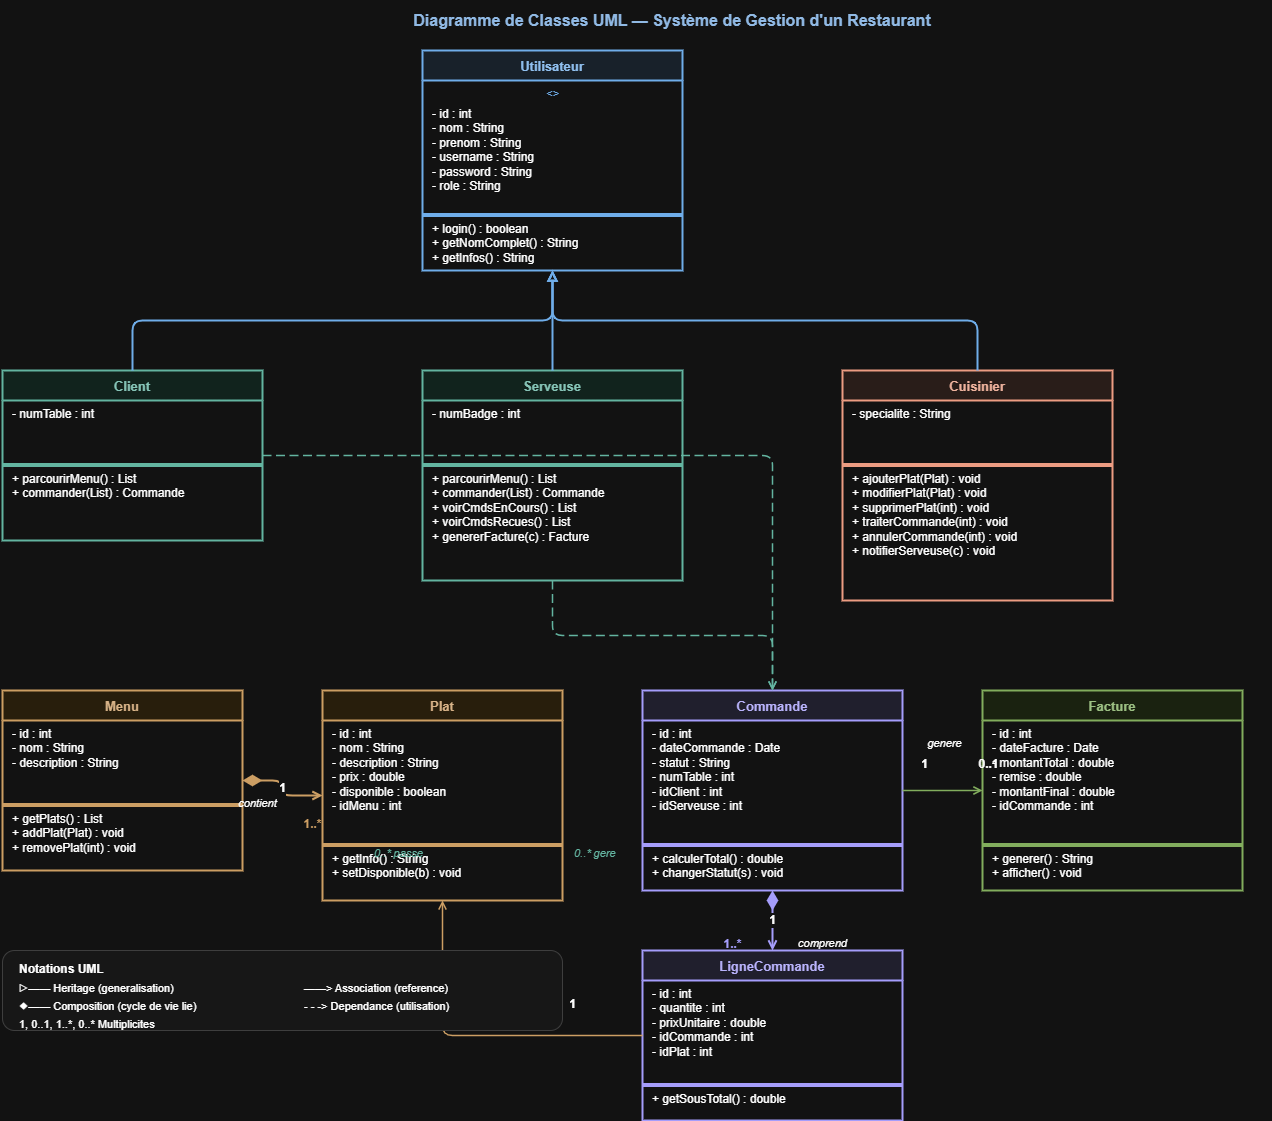

The diagram above was exported from draw.io. Its source (the exported page's mxGraphModel, read from the mxfile embedded in the PNG):
<mxGraphModel dx="2084" dy="1124" grid="1" gridSize="10" guides="1" tooltips="1" connect="1" arrows="1" fold="1" page="1" pageScale="1" pageWidth="1654" pageHeight="1169" math="0" shadow="0">
  <root>
    <mxCell id="0" />
    <mxCell id="1" parent="0" />
    <mxCell id="title" parent="1" style="text;html=1;strokeColor=none;fillColor=none;align=center;verticalAlign=middle;whiteSpace=wrap;fontSize=16;fontStyle=1;fontColor=#1A4A7C;" value="Diagramme de Classes UML — Système de Gestion d'un Restaurant" vertex="1">
      <mxGeometry height="40" width="1200" x="200" y="10" as="geometry" />
    </mxCell>
    <mxCell id="utilisateur" parent="1" style="swimlane;fontStyle=1;align=center;startSize=30;fillColor=#E6F1FB;strokeColor=#185FA5;strokeWidth=2;fontSize=13;fontColor=#0C447C;italic=1;" value="Utilisateur" vertex="1">
      <mxGeometry height="220" width="260" x="550" y="60" as="geometry" />
    </mxCell>
    <mxCell id="u_abstract" parent="utilisateur" style="text;html=1;strokeColor=none;fillColor=none;align=center;fontSize=11;fontStyle=2;fontColor=#185FA5;" value="&lt;&lt;abstract&gt;&gt;" vertex="1">
      <mxGeometry height="20" width="260" y="30" as="geometry" />
    </mxCell>
    <mxCell id="u_attrs" parent="utilisateur" style="text;html=1;strokeColor=none;fillColor=none;align=left;verticalAlign=top;spacingLeft=8;fontSize=12;" value="- id : int&#10;- nom : String&#10;- prenom : String&#10;- username : String&#10;- password : String&#10;- role : String" vertex="1">
      <mxGeometry height="110" width="260" y="50" as="geometry" />
    </mxCell>
    <mxCell id="u_sep1" parent="utilisateur" style="line;strokeColor=#185FA5;fillColor=none;" value="" vertex="1">
      <mxGeometry height="10" width="260" y="160" as="geometry" />
    </mxCell>
    <mxCell id="u_methods" parent="utilisateur" style="text;html=1;strokeColor=none;fillColor=none;align=left;verticalAlign=top;spacingLeft=8;fontSize=12;" value="+ login() : boolean&#10;+ getNomComplet() : String&#10;+ getInfos() : String" vertex="1">
      <mxGeometry height="55" width="260" y="165" as="geometry" />
    </mxCell>
    <mxCell id="client" parent="1" style="swimlane;fontStyle=1;align=center;startSize=30;fillColor=#E1F5EE;strokeColor=#0F6E56;strokeWidth=2;fontSize=13;fontColor=#085041;" value="Client" vertex="1">
      <mxGeometry height="170" width="260" x="130" y="380" as="geometry" />
    </mxCell>
    <mxCell id="cl_attrs" parent="client" style="text;html=1;strokeColor=none;fillColor=none;align=left;verticalAlign=top;spacingLeft=8;fontSize=12;" value="- numTable : int" vertex="1">
      <mxGeometry height="60" width="260" y="30" as="geometry" />
    </mxCell>
    <mxCell id="cl_sep" parent="client" style="line;strokeColor=#0F6E56;fillColor=none;" value="" vertex="1">
      <mxGeometry height="10" width="260" y="90" as="geometry" />
    </mxCell>
    <mxCell id="cl_methods" parent="client" style="text;html=1;strokeColor=none;fillColor=none;align=left;verticalAlign=top;spacingLeft=8;fontSize=12;" value="+ parcourirMenu() : List&lt;Plat&gt;&#10;+ commander(List&lt;Plat&gt;) : Commande" vertex="1">
      <mxGeometry height="55" width="260" y="95" as="geometry" />
    </mxCell>
    <mxCell id="serveuse" parent="1" style="swimlane;fontStyle=1;align=center;startSize=30;fillColor=#E1F5EE;strokeColor=#0F6E56;strokeWidth=2;fontSize=13;fontColor=#085041;" value="Serveuse" vertex="1">
      <mxGeometry height="210" width="260" x="550" y="380" as="geometry" />
    </mxCell>
    <mxCell id="sv_attrs" parent="serveuse" style="text;html=1;strokeColor=none;fillColor=none;align=left;verticalAlign=top;spacingLeft=8;fontSize=12;" value="- numBadge : int" vertex="1">
      <mxGeometry height="60" width="260" y="30" as="geometry" />
    </mxCell>
    <mxCell id="sv_sep" parent="serveuse" style="line;strokeColor=#0F6E56;fillColor=none;" value="" vertex="1">
      <mxGeometry height="10" width="260" y="90" as="geometry" />
    </mxCell>
    <mxCell id="sv_methods" parent="serveuse" style="text;html=1;strokeColor=none;fillColor=none;align=left;verticalAlign=top;spacingLeft=8;fontSize=12;" value="+ parcourirMenu() : List&lt;Plat&gt;&#10;+ commander(List&lt;Plat&gt;) : Commande&#10;+ voirCmdsEnCours() : List&lt;Commande&gt;&#10;+ voirCmdsRecues() : List&lt;Commande&gt;&#10;+ genererFacture(c) : Facture" vertex="1">
      <mxGeometry height="105" width="260" y="95" as="geometry" />
    </mxCell>
    <mxCell id="cuisinier" parent="1" style="swimlane;fontStyle=1;align=center;startSize=30;fillColor=#FAECE7;strokeColor=#993C1D;strokeWidth=2;fontSize=13;fontColor=#712B13;" value="Cuisinier" vertex="1">
      <mxGeometry height="230" width="270" x="970" y="380" as="geometry" />
    </mxCell>
    <mxCell id="cu_attrs" parent="cuisinier" style="text;html=1;strokeColor=none;fillColor=none;align=left;verticalAlign=top;spacingLeft=8;fontSize=12;" value="- specialite : String" vertex="1">
      <mxGeometry height="60" width="270" y="30" as="geometry" />
    </mxCell>
    <mxCell id="cu_sep" parent="cuisinier" style="line;strokeColor=#993C1D;fillColor=none;" value="" vertex="1">
      <mxGeometry height="10" width="270" y="90" as="geometry" />
    </mxCell>
    <mxCell id="cu_methods" parent="cuisinier" style="text;html=1;strokeColor=none;fillColor=none;align=left;verticalAlign=top;spacingLeft=8;fontSize=12;" value="+ ajouterPlat(Plat) : void&#10;+ modifierPlat(Plat) : void&#10;+ supprimerPlat(int) : void&#10;+ traiterCommande(int) : void&#10;+ annulerCommande(int) : void&#10;+ notifierServeuse(c) : void" vertex="1">
      <mxGeometry height="130" width="270" y="95" as="geometry" />
    </mxCell>
    <mxCell id="menu" parent="1" style="swimlane;fontStyle=1;align=center;startSize=30;fillColor=#FAEEDA;strokeColor=#854F0B;strokeWidth=2;fontSize=13;fontColor=#633806;" value="Menu" vertex="1">
      <mxGeometry height="180" width="240" x="130" y="700" as="geometry" />
    </mxCell>
    <mxCell id="m_attrs" parent="menu" style="text;html=1;strokeColor=none;fillColor=none;align=left;verticalAlign=top;spacingLeft=8;fontSize=12;" value="- id : int&#10;- nom : String&#10;- description : String" vertex="1">
      <mxGeometry height="80" width="240" y="30" as="geometry" />
    </mxCell>
    <mxCell id="m_sep" parent="menu" style="line;strokeColor=#854F0B;fillColor=none;" value="" vertex="1">
      <mxGeometry height="10" width="240" y="110" as="geometry" />
    </mxCell>
    <mxCell id="m_methods" parent="menu" style="text;html=1;strokeColor=none;fillColor=none;align=left;verticalAlign=top;spacingLeft=8;fontSize=12;" value="+ getPlats() : List&lt;Plat&gt;&#10;+ addPlat(Plat) : void&#10;+ removePlat(int) : void" vertex="1">
      <mxGeometry height="60" width="240" y="115" as="geometry" />
    </mxCell>
    <mxCell id="plat" parent="1" style="swimlane;fontStyle=1;align=center;startSize=30;fillColor=#FAEEDA;strokeColor=#854F0B;strokeWidth=2;fontSize=13;fontColor=#633806;" value="Plat" vertex="1">
      <mxGeometry height="210" width="240" x="450" y="700" as="geometry" />
    </mxCell>
    <mxCell id="pl_attrs" parent="plat" style="text;html=1;strokeColor=none;fillColor=none;align=left;verticalAlign=top;spacingLeft=8;fontSize=12;" value="- id : int&#10;- nom : String&#10;- description : String&#10;- prix : double&#10;- disponible : boolean&#10;- idMenu : int" vertex="1">
      <mxGeometry height="120" width="240" y="30" as="geometry" />
    </mxCell>
    <mxCell id="pl_sep" parent="plat" style="line;strokeColor=#854F0B;fillColor=none;" value="" vertex="1">
      <mxGeometry height="10" width="240" y="150" as="geometry" />
    </mxCell>
    <mxCell id="pl_methods" parent="plat" style="text;html=1;strokeColor=none;fillColor=none;align=left;verticalAlign=top;spacingLeft=8;fontSize=12;" value="+ getInfo() : String&#10;+ setDisponible(b) : void" vertex="1">
      <mxGeometry height="50" width="240" y="155" as="geometry" />
    </mxCell>
    <mxCell id="commande" parent="1" style="swimlane;fontStyle=1;align=center;startSize=30;fillColor=#EEEDFE;strokeColor=#534AB7;strokeWidth=2;fontSize=13;fontColor=#3C3489;" value="Commande" vertex="1">
      <mxGeometry height="200" width="260" x="770" y="700" as="geometry" />
    </mxCell>
    <mxCell id="cm_attrs" parent="commande" style="text;html=1;strokeColor=none;fillColor=none;align=left;verticalAlign=top;spacingLeft=8;fontSize=12;" value="- id : int&#10;- dateCommande : Date&#10;- statut : String&#10;- numTable : int&#10;- idClient : int&#10;- idServeuse : int" vertex="1">
      <mxGeometry height="120" width="260" y="30" as="geometry" />
    </mxCell>
    <mxCell id="cm_sep" parent="commande" style="line;strokeColor=#534AB7;fillColor=none;" value="" vertex="1">
      <mxGeometry height="10" width="260" y="150" as="geometry" />
    </mxCell>
    <mxCell id="cm_methods" parent="commande" style="text;html=1;strokeColor=none;fillColor=none;align=left;verticalAlign=top;spacingLeft=8;fontSize=12;" value="+ calculerTotal() : double&#10;+ changerStatut(s) : void" vertex="1">
      <mxGeometry height="45" width="260" y="155" as="geometry" />
    </mxCell>
    <mxCell id="ligne" parent="1" style="swimlane;fontStyle=1;align=center;startSize=30;fillColor=#EEEDFE;strokeColor=#534AB7;strokeWidth=2;fontSize=13;fontColor=#3C3489;" value="LigneCommande" vertex="1">
      <mxGeometry height="170" width="260" x="770" y="960" as="geometry" />
    </mxCell>
    <mxCell id="lc_attrs" parent="ligne" style="text;html=1;strokeColor=none;fillColor=none;align=left;verticalAlign=top;spacingLeft=8;fontSize=12;" value="- id : int&#10;- quantite : int&#10;- prixUnitaire : double&#10;- idCommande : int&#10;- idPlat : int" vertex="1">
      <mxGeometry height="100" width="260" y="30" as="geometry" />
    </mxCell>
    <mxCell id="lc_sep" parent="ligne" style="line;strokeColor=#534AB7;fillColor=none;" value="" vertex="1">
      <mxGeometry height="10" width="260" y="130" as="geometry" />
    </mxCell>
    <mxCell id="lc_methods" parent="ligne" style="text;html=1;strokeColor=none;fillColor=none;align=left;verticalAlign=top;spacingLeft=8;fontSize=12;" value="+ getSousTotal() : double" vertex="1">
      <mxGeometry height="35" width="260" y="135" as="geometry" />
    </mxCell>
    <mxCell id="facture" parent="1" style="swimlane;fontStyle=1;align=center;startSize=30;fillColor=#EAF3DE;strokeColor=#3B6D11;strokeWidth=2;fontSize=13;fontColor=#27500A;" value="Facture" vertex="1">
      <mxGeometry height="200" width="260" x="1110" y="700" as="geometry" />
    </mxCell>
    <mxCell id="fa_attrs" parent="facture" style="text;html=1;strokeColor=none;fillColor=none;align=left;verticalAlign=top;spacingLeft=8;fontSize=12;" value="- id : int&#10;- dateFacture : Date&#10;- montantTotal : double&#10;- remise : double&#10;- montantFinal : double&#10;- idCommande : int" vertex="1">
      <mxGeometry height="120" width="260" y="30" as="geometry" />
    </mxCell>
    <mxCell id="fa_sep" parent="facture" style="line;strokeColor=#3B6D11;fillColor=none;" value="" vertex="1">
      <mxGeometry height="10" width="260" y="150" as="geometry" />
    </mxCell>
    <mxCell id="fa_methods" parent="facture" style="text;html=1;strokeColor=none;fillColor=none;align=left;verticalAlign=top;spacingLeft=8;fontSize=12;" value="+ generer() : String&#10;+ afficher() : void" vertex="1">
      <mxGeometry height="45" width="260" y="155" as="geometry" />
    </mxCell>
    <mxCell id="inh1" edge="1" parent="1" source="client" style="edgeStyle=orthogonalEdgeStyle;html=1;endArrow=block;endFill=0;strokeColor=#185FA5;strokeWidth=2;exitX=0.5;exitY=0;exitDx=0;exitDy=0;entryX=0.5;entryY=1;entryDx=0;entryDy=0;" target="utilisateur">
      <mxGeometry relative="1" as="geometry" />
    </mxCell>
    <mxCell id="inh2" edge="1" parent="1" source="serveuse" style="edgeStyle=orthogonalEdgeStyle;html=1;endArrow=block;endFill=0;strokeColor=#185FA5;strokeWidth=2;exitX=0.5;exitY=0;exitDx=0;exitDy=0;entryX=0.5;entryY=1;entryDx=0;entryDy=0;" target="utilisateur">
      <mxGeometry relative="1" as="geometry" />
    </mxCell>
    <mxCell id="inh3" edge="1" parent="1" source="cuisinier" style="edgeStyle=orthogonalEdgeStyle;html=1;endArrow=block;endFill=0;strokeColor=#185FA5;strokeWidth=2;exitX=0.5;exitY=0;exitDx=0;exitDy=0;entryX=0.5;entryY=1;entryDx=0;entryDy=0;" target="utilisateur">
      <mxGeometry relative="1" as="geometry" />
    </mxCell>
    <mxCell id="comp1" edge="1" parent="1" source="menu" style="edgeStyle=orthogonalEdgeStyle;html=1;endArrow=open;endFill=0;startArrow=diamondThin;startFill=1;startSize=14;strokeColor=#854F0B;strokeWidth=2;fontSize=12;fontStyle=1;" target="plat" value="1">
      <mxGeometry relative="1" as="geometry">
        <Array as="points" />
      </mxGeometry>
    </mxCell>
    <mxCell id="comp1_lbl" parent="1" style="text;html=1;strokeColor=none;fillColor=none;align=center;fontSize=12;fontStyle=1;fontColor=#854F0B;" value="1..*" vertex="1">
      <mxGeometry height="20" width="40" x="420" y="820" as="geometry" />
    </mxCell>
    <mxCell id="comp1_name" parent="1" style="text;html=1;strokeColor=none;fillColor=none;align=center;fontSize=11;fontStyle=2;" value="contient" vertex="1">
      <mxGeometry height="20" width="70" x="350" y="800" as="geometry" />
    </mxCell>
    <mxCell id="comp2" edge="1" parent="1" source="commande" style="edgeStyle=orthogonalEdgeStyle;html=1;endArrow=open;endFill=0;startArrow=diamondThin;startFill=1;startSize=14;strokeColor=#534AB7;strokeWidth=2;fontSize=12;fontStyle=1;" target="ligne" value="1">
      <mxGeometry relative="1" as="geometry" />
    </mxCell>
    <mxCell id="comp2_lbl" parent="1" style="text;html=1;strokeColor=none;fillColor=none;align=center;fontSize=12;fontStyle=1;fontColor=#534AB7;" value="1..*" vertex="1">
      <mxGeometry height="20" width="40" x="840" y="940" as="geometry" />
    </mxCell>
    <mxCell id="comp2_name" parent="1" style="text;html=1;strokeColor=none;fillColor=none;align=center;fontSize=11;fontStyle=2;" value="comprend" vertex="1">
      <mxGeometry height="20" width="80" x="910" y="940" as="geometry" />
    </mxCell>
    <mxCell id="assoc1" edge="1" parent="1" source="ligne" style="edgeStyle=orthogonalEdgeStyle;html=1;endArrow=open;endFill=0;strokeColor=#854F0B;strokeWidth=1.5;dashed=0;" target="plat" value="">
      <mxGeometry relative="1" as="geometry" />
    </mxCell>
    <mxCell id="assoc1_lbl" parent="1" style="text;html=1;strokeColor=none;fillColor=none;align=center;fontSize=12;fontStyle=1;" value="1" vertex="1">
      <mxGeometry height="20" width="20" x="690" y="1000" as="geometry" />
    </mxCell>
    <mxCell id="assoc1_name" parent="1" style="text;html=1;strokeColor=none;fillColor=none;align=center;fontSize=11;fontStyle=2;" value="reference" vertex="1">
      <mxGeometry height="20" width="70" x="620" y="1010" as="geometry" />
    </mxCell>
    <mxCell id="assoc2" edge="1" parent="1" source="commande" style="edgeStyle=orthogonalEdgeStyle;html=1;endArrow=open;endFill=0;strokeColor=#3B6D11;strokeWidth=1.5;" target="facture" value="">
      <mxGeometry relative="1" as="geometry" />
    </mxCell>
    <mxCell id="assoc2_lbl1" parent="1" style="text;html=1;strokeColor=none;fillColor=none;align=center;fontSize=12;fontStyle=1;" value="1" vertex="1">
      <mxGeometry height="20" width="20" x="1042" y="760" as="geometry" />
    </mxCell>
    <mxCell id="assoc2_lbl2" parent="1" style="text;html=1;strokeColor=none;fillColor=none;align=center;fontSize=12;fontStyle=1;" value="0..1" vertex="1">
      <mxGeometry height="20" width="40" x="1096" y="760" as="geometry" />
    </mxCell>
    <mxCell id="assoc2_name" parent="1" style="text;html=1;strokeColor=none;fillColor=none;align=center;fontSize=11;fontStyle=2;" value="genere" vertex="1">
      <mxGeometry height="20" width="60" x="1042" y="740" as="geometry" />
    </mxCell>
    <mxCell id="assoc3" edge="1" parent="1" source="client" style="edgeStyle=orthogonalEdgeStyle;html=1;endArrow=open;endFill=0;strokeColor=#0F6E56;strokeWidth=1.5;dashed=1;dashPattern=6 3;" target="commande" value="">
      <mxGeometry relative="1" as="geometry" />
    </mxCell>
    <mxCell id="assoc3_lbl" parent="1" style="text;html=1;strokeColor=none;fillColor=none;align=left;fontSize=11;fontStyle=2;fontColor=#0F6E56;" value="0..*  passe" vertex="1">
      <mxGeometry height="20" width="80" x="500" y="850" as="geometry" />
    </mxCell>
    <mxCell id="assoc4" edge="1" parent="1" source="serveuse" style="edgeStyle=orthogonalEdgeStyle;html=1;endArrow=open;endFill=0;strokeColor=#0F6E56;strokeWidth=1.5;dashed=1;dashPattern=6 3;" target="commande" value="">
      <mxGeometry relative="1" as="geometry" />
    </mxCell>
    <mxCell id="assoc4_lbl" parent="1" style="text;html=1;strokeColor=none;fillColor=none;align=left;fontSize=11;fontStyle=2;fontColor=#0F6E56;" value="0..*  gere" vertex="1">
      <mxGeometry height="20" width="70" x="700" y="850" as="geometry" />
    </mxCell>
    <mxCell id="leg_box" parent="1" style="rounded=1;whiteSpace=wrap;html=1;fillColor=#F9F9F9;strokeColor=#CCCCCC;" value="" vertex="1">
      <mxGeometry height="80" width="560" x="130" y="960" as="geometry" />
    </mxCell>
    <mxCell id="leg_title" parent="1" style="text;html=1;strokeColor=none;fillColor=none;align=left;fontStyle=1;fontSize=12;" value="Notations UML" vertex="1">
      <mxGeometry height="20" width="200" x="145" y="965" as="geometry" />
    </mxCell>
    <mxCell id="leg_i" parent="1" style="text;html=1;strokeColor=none;fillColor=none;align=left;fontSize=11;" value="▷——  Heritage (generalisation)" vertex="1">
      <mxGeometry height="18" width="260" x="145" y="985" as="geometry" />
    </mxCell>
    <mxCell id="leg_c" parent="1" style="text;html=1;strokeColor=none;fillColor=none;align=left;fontSize=11;" value="◆——  Composition (cycle de vie lie)" vertex="1">
      <mxGeometry height="18" width="280" x="145" y="1003" as="geometry" />
    </mxCell>
    <mxCell id="leg_a" parent="1" style="text;html=1;strokeColor=none;fillColor=none;align=left;fontSize=11;" value="——&gt;  Association (reference)" vertex="1">
      <mxGeometry height="18" width="240" x="430" y="985" as="geometry" />
    </mxCell>
    <mxCell id="leg_d" parent="1" style="text;html=1;strokeColor=none;fillColor=none;align=left;fontSize=11;" value="- - -&gt;  Dependance (utilisation)" vertex="1">
      <mxGeometry height="18" width="240" x="430" y="1003" as="geometry" />
    </mxCell>
    <mxCell id="leg_mult" parent="1" style="text;html=1;strokeColor=none;fillColor=none;align=left;fontSize=11;" value="1, 0..1, 1..*, 0..*  Multiplicites" vertex="1">
      <mxGeometry height="18" width="300" x="145" y="1021" as="geometry" />
    </mxCell>
  </root>
</mxGraphModel>